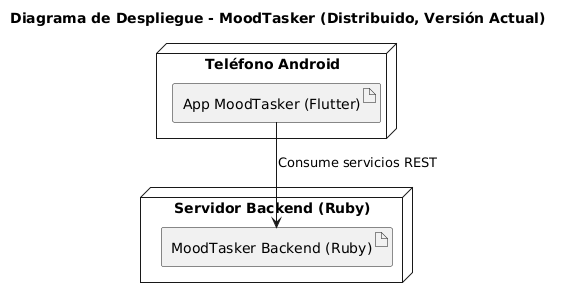

The diagram above was rendered by PlantUML. Its source (embedded in the PNG):
@startuml
title Diagrama de Despliegue - MoodTasker (Distribuido, Versión Actual)

node "Servidor Backend (Ruby)" as Backend {
    artifact "MoodTasker Backend (Ruby)" as Ruby
}

node "Teléfono Android" as Phone {
    artifact "App MoodTasker (Flutter)" as App
}

App --> Ruby : Consume servicios REST
@enduml